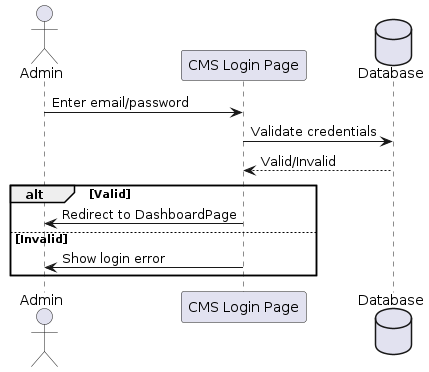

The diagram above was rendered by PlantUML. Its source (embedded in the PNG):
@startuml
actor Admin as A
participant "CMS Login Page" as LP
database "Database" as DB

A -> LP: Enter email/password
LP -> DB: Validate credentials
DB --> LP: Valid/Invalid
alt Valid
    LP -> A: Redirect to DashboardPage
else Invalid
    LP -> A: Show login error
end
@enduml